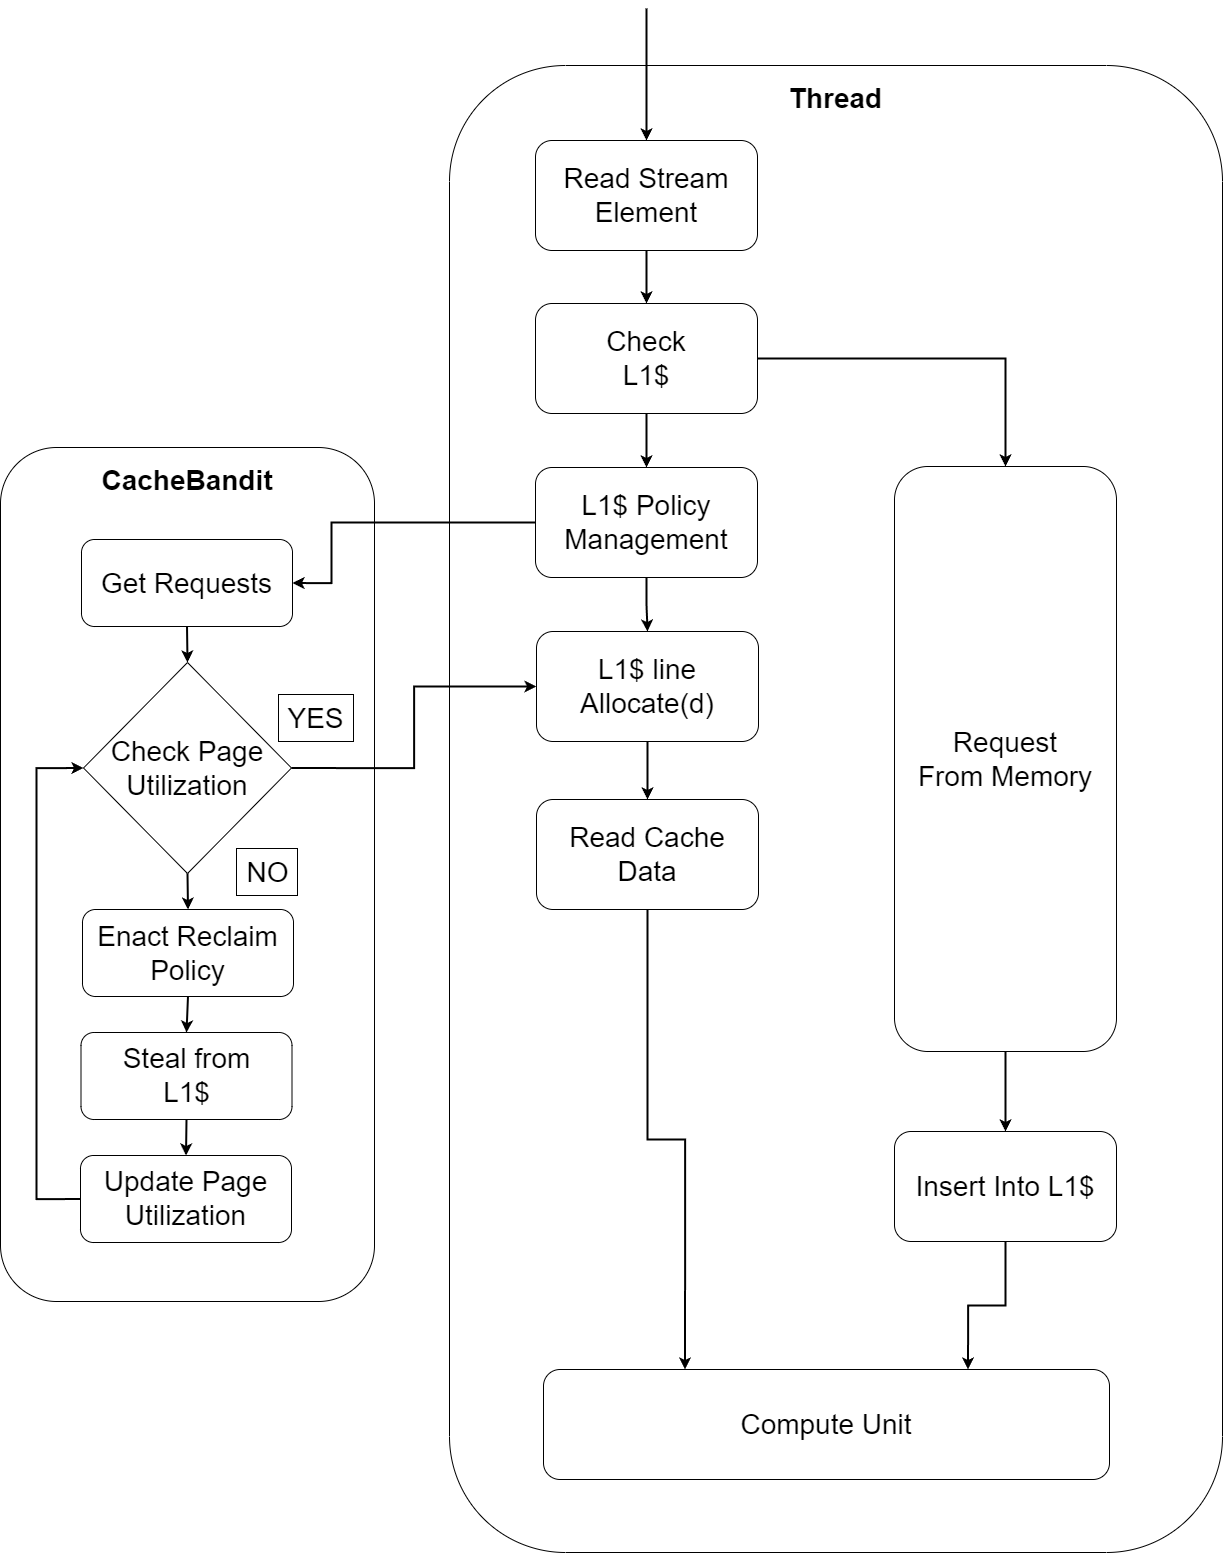

The diagram above was exported from draw.io. Its source (the exported page's mxGraphModel, read from the mxfile embedded in the PNG):
<mxGraphModel dx="2053" dy="3820" grid="1" gridSize="1" guides="1" tooltips="1" connect="1" arrows="1" fold="1" page="1" pageScale="1" pageWidth="200" pageHeight="200" math="0" shadow="0">
  <root>
    <mxCell id="0" />
    <mxCell id="1" parent="0" />
    <mxCell id="Xgd8lvkW0vjrOlAgllAu-36" value="&lt;span style=&quot;font-size: 28px;&quot;&gt;&lt;b&gt;Thread&lt;/b&gt;&lt;/span&gt;" style="rounded=1;whiteSpace=wrap;html=1;horizontal=1;verticalAlign=top;spacingTop=10;" parent="1" vertex="1">
      <mxGeometry x="2011" y="-1583" width="773" height="1487" as="geometry" />
    </mxCell>
    <mxCell id="Xgd8lvkW0vjrOlAgllAu-25" value="&lt;span style=&quot;font-size: 28px;&quot;&gt;&lt;b&gt;CacheBandit&lt;/b&gt;&lt;/span&gt;" style="rounded=1;whiteSpace=wrap;html=1;horizontal=1;verticalAlign=top;spacingTop=10;" parent="1" vertex="1">
      <mxGeometry x="1562" y="-1201" width="374" height="854" as="geometry" />
    </mxCell>
    <mxCell id="Xgd8lvkW0vjrOlAgllAu-9" style="edgeStyle=orthogonalEdgeStyle;rounded=0;orthogonalLoop=1;jettySize=auto;html=1;exitX=0.5;exitY=0;exitDx=0;exitDy=0;fontSize=28;startArrow=classic;startFill=1;endArrow=none;endFill=0;strokeWidth=2;" parent="1" source="Xgd8lvkW0vjrOlAgllAu-1" edge="1">
      <mxGeometry relative="1" as="geometry">
        <mxPoint x="2208" y="-1640" as="targetPoint" />
      </mxGeometry>
    </mxCell>
    <mxCell id="Xgd8lvkW0vjrOlAgllAu-10" style="edgeStyle=orthogonalEdgeStyle;rounded=0;orthogonalLoop=1;jettySize=auto;html=1;exitX=0.5;exitY=1;exitDx=0;exitDy=0;entryX=0.5;entryY=0;entryDx=0;entryDy=0;strokeWidth=2;fontSize=28;startArrow=none;startFill=0;endArrow=classic;endFill=1;" parent="1" source="Xgd8lvkW0vjrOlAgllAu-1" target="Xgd8lvkW0vjrOlAgllAu-2" edge="1">
      <mxGeometry relative="1" as="geometry" />
    </mxCell>
    <mxCell id="Xgd8lvkW0vjrOlAgllAu-13" style="edgeStyle=orthogonalEdgeStyle;rounded=0;orthogonalLoop=1;jettySize=auto;html=1;exitX=1;exitY=0.5;exitDx=0;exitDy=0;entryX=0.5;entryY=0;entryDx=0;entryDy=0;strokeWidth=2;fontSize=28;startArrow=none;startFill=0;endArrow=classic;endFill=1;" parent="1" source="Xgd8lvkW0vjrOlAgllAu-2" target="Xgd8lvkW0vjrOlAgllAu-7" edge="1">
      <mxGeometry relative="1" as="geometry">
        <mxPoint x="2575.0000000000005" y="-1343.9999999999998" as="targetPoint" />
        <Array as="points">
          <mxPoint x="2567" y="-1290" />
        </Array>
      </mxGeometry>
    </mxCell>
    <mxCell id="Xgd8lvkW0vjrOlAgllAu-1" value="&lt;font style=&quot;font-size: 28px;&quot;&gt;Read Stream&lt;br&gt;Element&lt;/font&gt;" style="rounded=1;whiteSpace=wrap;html=1;" parent="1" vertex="1">
      <mxGeometry x="2097" y="-1508" width="222" height="110" as="geometry" />
    </mxCell>
    <mxCell id="Xgd8lvkW0vjrOlAgllAu-29" style="edgeStyle=orthogonalEdgeStyle;rounded=0;orthogonalLoop=1;jettySize=auto;html=1;exitX=0.5;exitY=1;exitDx=0;exitDy=0;entryX=0.5;entryY=0;entryDx=0;entryDy=0;strokeWidth=2;fontSize=28;startArrow=none;startFill=0;endArrow=classic;endFill=1;" parent="1" source="Xgd8lvkW0vjrOlAgllAu-2" target="Xgd8lvkW0vjrOlAgllAu-27" edge="1">
      <mxGeometry relative="1" as="geometry" />
    </mxCell>
    <mxCell id="Xgd8lvkW0vjrOlAgllAu-2" value="&lt;span style=&quot;font-size: 28px;&quot;&gt;Check&lt;br&gt;L1$&lt;/span&gt;" style="rounded=1;whiteSpace=wrap;html=1;" parent="1" vertex="1">
      <mxGeometry x="2097" y="-1345" width="222" height="110" as="geometry" />
    </mxCell>
    <mxCell id="Xgd8lvkW0vjrOlAgllAu-18" style="edgeStyle=orthogonalEdgeStyle;rounded=0;orthogonalLoop=1;jettySize=auto;html=1;exitX=0.5;exitY=1;exitDx=0;exitDy=0;strokeWidth=2;fontSize=28;startArrow=none;startFill=0;endArrow=classic;endFill=1;entryX=0.25;entryY=0;entryDx=0;entryDy=0;" parent="1" source="Xgd8lvkW0vjrOlAgllAu-3" target="Xgd8lvkW0vjrOlAgllAu-47" edge="1">
      <mxGeometry relative="1" as="geometry">
        <mxPoint x="2207" y="2" as="targetPoint" />
      </mxGeometry>
    </mxCell>
    <mxCell id="Xgd8lvkW0vjrOlAgllAu-3" value="&lt;span style=&quot;font-size: 28px;&quot;&gt;Read Cache&lt;br&gt;Data&lt;br&gt;&lt;/span&gt;" style="rounded=1;whiteSpace=wrap;html=1;" parent="1" vertex="1">
      <mxGeometry x="2098" y="-849" width="222" height="110" as="geometry" />
    </mxCell>
    <mxCell id="Xgd8lvkW0vjrOlAgllAu-17" style="edgeStyle=orthogonalEdgeStyle;rounded=0;orthogonalLoop=1;jettySize=auto;html=1;exitX=0.5;exitY=1;exitDx=0;exitDy=0;entryX=0.5;entryY=0;entryDx=0;entryDy=0;strokeWidth=2;fontSize=28;startArrow=none;startFill=0;endArrow=classic;endFill=1;" parent="1" source="Xgd8lvkW0vjrOlAgllAu-7" target="Xgd8lvkW0vjrOlAgllAu-8" edge="1">
      <mxGeometry relative="1" as="geometry" />
    </mxCell>
    <mxCell id="Xgd8lvkW0vjrOlAgllAu-7" value="&lt;span style=&quot;font-size: 28px;&quot;&gt;Request&lt;br&gt;From Memory&lt;br&gt;&lt;/span&gt;" style="rounded=1;whiteSpace=wrap;html=1;" parent="1" vertex="1">
      <mxGeometry x="2456" y="-1182" width="222" height="585" as="geometry" />
    </mxCell>
    <mxCell id="Xgd8lvkW0vjrOlAgllAu-20" style="edgeStyle=orthogonalEdgeStyle;rounded=0;orthogonalLoop=1;jettySize=auto;html=1;exitX=0.5;exitY=1;exitDx=0;exitDy=0;strokeWidth=2;fontSize=28;startArrow=none;startFill=0;endArrow=classic;endFill=1;entryX=0.75;entryY=0;entryDx=0;entryDy=0;" parent="1" source="Xgd8lvkW0vjrOlAgllAu-8" target="Xgd8lvkW0vjrOlAgllAu-47" edge="1">
      <mxGeometry relative="1" as="geometry">
        <mxPoint x="2946" as="targetPoint" />
      </mxGeometry>
    </mxCell>
    <mxCell id="Xgd8lvkW0vjrOlAgllAu-8" value="&lt;span style=&quot;font-size: 28px;&quot;&gt;Insert Into L1$&lt;br&gt;&lt;/span&gt;" style="rounded=1;whiteSpace=wrap;html=1;" parent="1" vertex="1">
      <mxGeometry x="2456" y="-517" width="222" height="110" as="geometry" />
    </mxCell>
    <mxCell id="Sl-KeoWc24FUW66y7mxd-4" style="edgeStyle=orthogonalEdgeStyle;rounded=0;orthogonalLoop=1;jettySize=auto;html=1;exitX=0.5;exitY=1;exitDx=0;exitDy=0;entryX=0.5;entryY=0;entryDx=0;entryDy=0;strokeWidth=2;" edge="1" parent="1" source="Xgd8lvkW0vjrOlAgllAu-21" target="Xgd8lvkW0vjrOlAgllAu-3">
      <mxGeometry relative="1" as="geometry" />
    </mxCell>
    <mxCell id="Xgd8lvkW0vjrOlAgllAu-21" value="&lt;span style=&quot;font-size: 28px;&quot;&gt;L1$ line&lt;br&gt;Allocate(d)&lt;br&gt;&lt;/span&gt;" style="rounded=1;whiteSpace=wrap;html=1;" parent="1" vertex="1">
      <mxGeometry x="2098" y="-1017" width="222" height="110" as="geometry" />
    </mxCell>
    <mxCell id="Xgd8lvkW0vjrOlAgllAu-39" style="edgeStyle=orthogonalEdgeStyle;rounded=0;orthogonalLoop=1;jettySize=auto;html=1;exitX=0.5;exitY=1;exitDx=0;exitDy=0;entryX=0.5;entryY=0;entryDx=0;entryDy=0;strokeWidth=2;fontSize=28;startArrow=none;startFill=0;endArrow=classic;endFill=1;" parent="1" source="Xgd8lvkW0vjrOlAgllAu-26" target="Xgd8lvkW0vjrOlAgllAu-32" edge="1">
      <mxGeometry relative="1" as="geometry" />
    </mxCell>
    <mxCell id="Xgd8lvkW0vjrOlAgllAu-26" value="Get Requests" style="rounded=1;whiteSpace=wrap;html=1;fontSize=28;" parent="1" vertex="1">
      <mxGeometry x="1643" y="-1109" width="211" height="87" as="geometry" />
    </mxCell>
    <mxCell id="Sl-KeoWc24FUW66y7mxd-2" style="edgeStyle=orthogonalEdgeStyle;rounded=0;orthogonalLoop=1;jettySize=auto;html=1;exitX=0.5;exitY=1;exitDx=0;exitDy=0;entryX=0.5;entryY=0;entryDx=0;entryDy=0;strokeWidth=2;" edge="1" parent="1" source="Xgd8lvkW0vjrOlAgllAu-27" target="Xgd8lvkW0vjrOlAgllAu-21">
      <mxGeometry relative="1" as="geometry" />
    </mxCell>
    <mxCell id="Sl-KeoWc24FUW66y7mxd-3" style="edgeStyle=orthogonalEdgeStyle;rounded=0;orthogonalLoop=1;jettySize=auto;html=1;exitX=0;exitY=0.5;exitDx=0;exitDy=0;entryX=1;entryY=0.5;entryDx=0;entryDy=0;strokeWidth=2;" edge="1" parent="1" source="Xgd8lvkW0vjrOlAgllAu-27" target="Xgd8lvkW0vjrOlAgllAu-26">
      <mxGeometry relative="1" as="geometry">
        <Array as="points">
          <mxPoint x="1893" y="-1126" />
          <mxPoint x="1893" y="-1065" />
        </Array>
      </mxGeometry>
    </mxCell>
    <mxCell id="Xgd8lvkW0vjrOlAgllAu-27" value="&lt;span style=&quot;font-size: 28px;&quot;&gt;L1$ Policy&lt;br&gt;Management&lt;br&gt;&lt;/span&gt;" style="rounded=1;whiteSpace=wrap;html=1;" parent="1" vertex="1">
      <mxGeometry x="2097" y="-1181" width="222" height="110" as="geometry" />
    </mxCell>
    <mxCell id="Xgd8lvkW0vjrOlAgllAu-37" style="edgeStyle=orthogonalEdgeStyle;rounded=0;orthogonalLoop=1;jettySize=auto;html=1;exitX=1;exitY=0.5;exitDx=0;exitDy=0;entryX=0;entryY=0.5;entryDx=0;entryDy=0;strokeWidth=2;fontSize=28;startArrow=none;startFill=0;endArrow=classic;endFill=1;" parent="1" source="Xgd8lvkW0vjrOlAgllAu-32" target="Xgd8lvkW0vjrOlAgllAu-21" edge="1">
      <mxGeometry relative="1" as="geometry" />
    </mxCell>
    <mxCell id="Xgd8lvkW0vjrOlAgllAu-40" style="edgeStyle=orthogonalEdgeStyle;rounded=0;orthogonalLoop=1;jettySize=auto;html=1;exitX=0.5;exitY=1;exitDx=0;exitDy=0;entryX=0.5;entryY=0;entryDx=0;entryDy=0;strokeWidth=2;fontSize=28;startArrow=none;startFill=0;endArrow=classic;endFill=1;" parent="1" source="Xgd8lvkW0vjrOlAgllAu-32" target="Xgd8lvkW0vjrOlAgllAu-33" edge="1">
      <mxGeometry relative="1" as="geometry" />
    </mxCell>
    <mxCell id="Xgd8lvkW0vjrOlAgllAu-32" value="Check Page&lt;br style=&quot;border-color: var(--border-color);&quot;&gt;Utilization" style="rhombus;whiteSpace=wrap;html=1;fontSize=28;" parent="1" vertex="1">
      <mxGeometry x="1645" y="-986" width="208" height="211" as="geometry" />
    </mxCell>
    <mxCell id="Xgd8lvkW0vjrOlAgllAu-42" style="edgeStyle=orthogonalEdgeStyle;rounded=0;orthogonalLoop=1;jettySize=auto;html=1;exitX=0.5;exitY=1;exitDx=0;exitDy=0;entryX=0.5;entryY=0;entryDx=0;entryDy=0;strokeWidth=2;fontSize=28;startArrow=none;startFill=0;endArrow=classic;endFill=1;" parent="1" source="Xgd8lvkW0vjrOlAgllAu-33" target="Xgd8lvkW0vjrOlAgllAu-34" edge="1">
      <mxGeometry relative="1" as="geometry" />
    </mxCell>
    <mxCell id="Xgd8lvkW0vjrOlAgllAu-33" value="Enact Reclaim&lt;br&gt;Policy" style="rounded=1;whiteSpace=wrap;html=1;fontSize=28;" parent="1" vertex="1">
      <mxGeometry x="1644" y="-739" width="211" height="87" as="geometry" />
    </mxCell>
    <mxCell id="Xgd8lvkW0vjrOlAgllAu-43" style="edgeStyle=orthogonalEdgeStyle;rounded=0;orthogonalLoop=1;jettySize=auto;html=1;exitX=0.5;exitY=1;exitDx=0;exitDy=0;entryX=0.5;entryY=0;entryDx=0;entryDy=0;strokeWidth=2;fontSize=28;startArrow=none;startFill=0;endArrow=classic;endFill=1;" parent="1" source="Xgd8lvkW0vjrOlAgllAu-34" target="Xgd8lvkW0vjrOlAgllAu-35" edge="1">
      <mxGeometry relative="1" as="geometry" />
    </mxCell>
    <mxCell id="Xgd8lvkW0vjrOlAgllAu-34" value="Steal from&lt;br&gt;L1$" style="rounded=1;whiteSpace=wrap;html=1;fontSize=28;" parent="1" vertex="1">
      <mxGeometry x="1642.5" y="-616" width="211" height="87" as="geometry" />
    </mxCell>
    <mxCell id="Sl-KeoWc24FUW66y7mxd-1" style="edgeStyle=orthogonalEdgeStyle;rounded=0;orthogonalLoop=1;jettySize=auto;html=1;exitX=0;exitY=0.5;exitDx=0;exitDy=0;entryX=0;entryY=0.5;entryDx=0;entryDy=0;strokeWidth=2;" edge="1" parent="1" source="Xgd8lvkW0vjrOlAgllAu-35" target="Xgd8lvkW0vjrOlAgllAu-32">
      <mxGeometry relative="1" as="geometry">
        <Array as="points">
          <mxPoint x="1598" y="-450" />
          <mxPoint x="1598" y="-880" />
        </Array>
      </mxGeometry>
    </mxCell>
    <mxCell id="Xgd8lvkW0vjrOlAgllAu-35" value="Update Page&lt;br&gt;Utilization" style="rounded=1;whiteSpace=wrap;html=1;fontSize=28;" parent="1" vertex="1">
      <mxGeometry x="1642" y="-493" width="211" height="87" as="geometry" />
    </mxCell>
    <mxCell id="Xgd8lvkW0vjrOlAgllAu-44" value="YES" style="text;html=1;align=center;verticalAlign=middle;resizable=0;points=[];autosize=1;strokeColor=default;fillColor=default;fontSize=28;" parent="1" vertex="1">
      <mxGeometry x="1840" y="-954" width="75" height="47" as="geometry" />
    </mxCell>
    <mxCell id="Xgd8lvkW0vjrOlAgllAu-45" value="NO" style="text;html=1;align=center;verticalAlign=middle;resizable=0;points=[];autosize=1;strokeColor=default;fillColor=default;fontSize=28;" parent="1" vertex="1">
      <mxGeometry x="1798" y="-800" width="61" height="47" as="geometry" />
    </mxCell>
    <mxCell id="Xgd8lvkW0vjrOlAgllAu-47" value="&lt;span style=&quot;font-size: 28px;&quot;&gt;Compute Unit&lt;br&gt;&lt;/span&gt;" style="rounded=1;whiteSpace=wrap;html=1;" parent="1" vertex="1">
      <mxGeometry x="2105" y="-279" width="566" height="110" as="geometry" />
    </mxCell>
  </root>
</mxGraphModel>